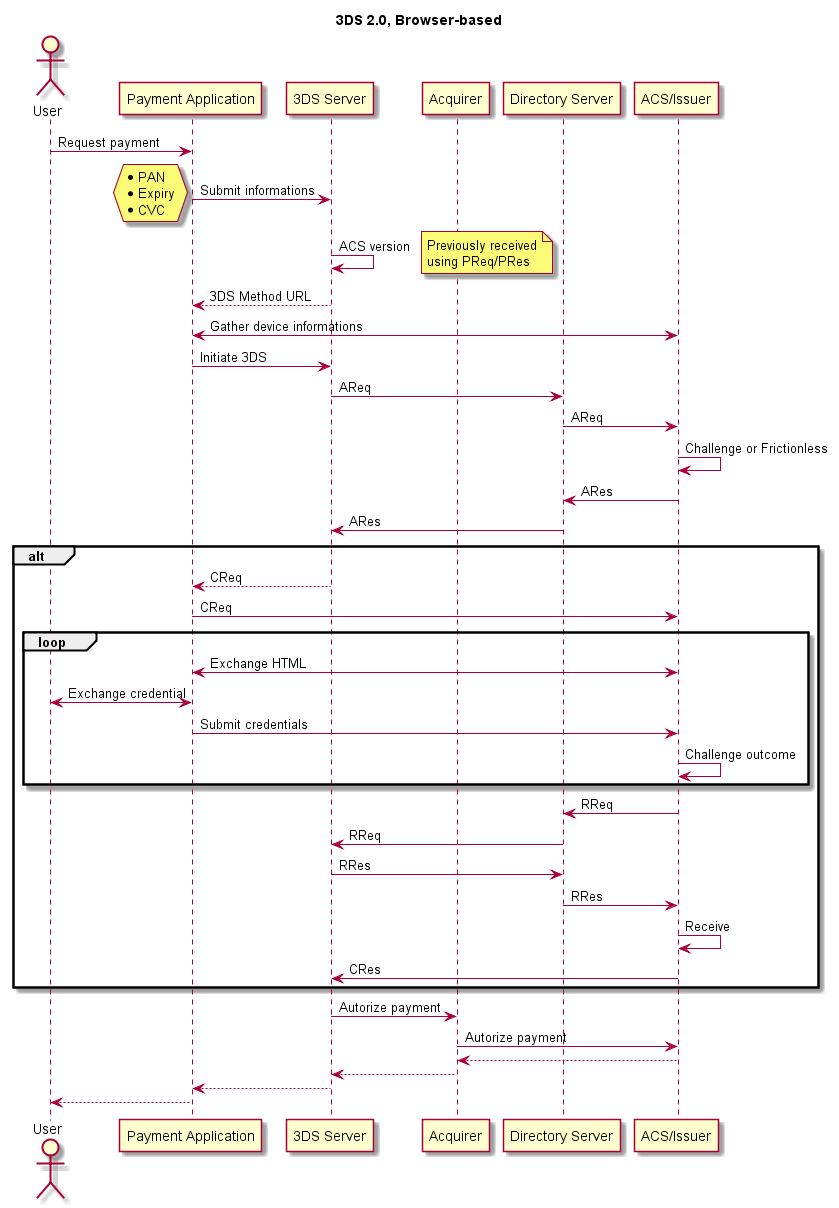

The diagram above was rendered by PlantUML. Its source (embedded in the PNG):
@startuml
title 3DS 2.0, Browser-based

actor "User" as A
participant "Payment Application" as C
participant "3DS Server" as E
participant "Acquirer" as G
participant "Directory Server" as H
participant "ACS/Issuer" as F


A -> C: Request payment
C -> E: Submit informations
hnote left
* PAN
* Expiry
* CVC
end note
E -> E: ACS version
note right
Previously received
using PReq/PRes
end note
E --> C: 3DS Method URL
C <-> F: Gather device informations
C -> E: Initiate 3DS
E -> H: AReq
H -> F: AReq
F -> F: Challenge or Frictionless
F -> H: ARes
H -> E: ARes

alt
E --> C: CReq
C -> F: CReq

group loop
F <-> C: Exchange HTML
A <-> C: Exchange credential
C -> F: Submit credentials
F -> F: Challenge outcome
end group

F -> H: RReq
H -> E: RReq
E -> H: RRes
H -> F: RRes
F -> F: Receive
F -> E: CRes
end

E -> G: Autorize payment
G -> F: Autorize payment
F --> G
G --> E
E --> C
C --> A
@enduml